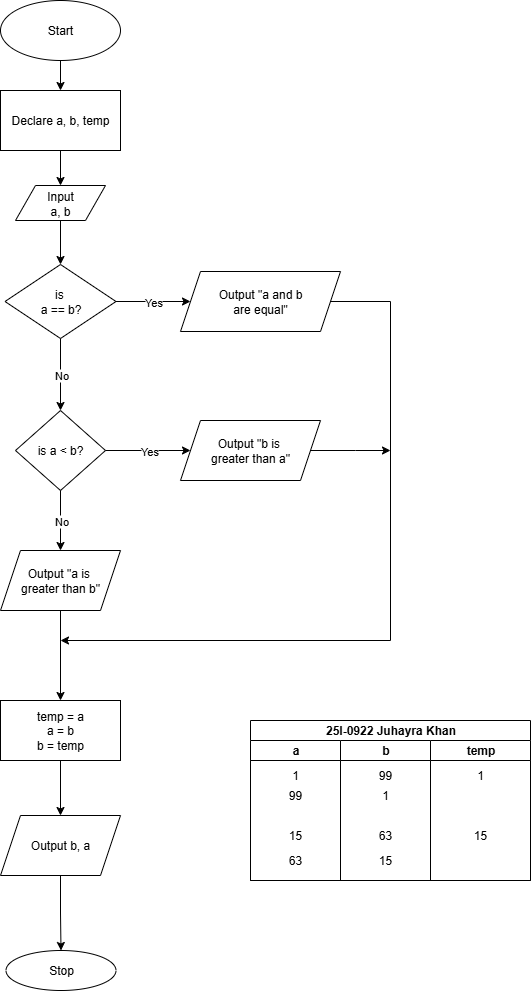

The diagram above was exported from draw.io. Its source (the exported page's mxGraphModel, read from the mxfile embedded in the PNG):
<mxGraphModel dx="1783" dy="971" grid="1" gridSize="10" guides="1" tooltips="1" connect="1" arrows="1" fold="1" page="1" pageScale="1" pageWidth="850" pageHeight="1100" math="0" shadow="0">
  <root>
    <mxCell id="0" />
    <mxCell id="1" parent="0" />
    <mxCell id="CZeUNOJutIiSdQPI-fvc-3" style="edgeStyle=orthogonalEdgeStyle;rounded=0;orthogonalLoop=1;jettySize=auto;html=1;entryX=0.5;entryY=0;entryDx=0;entryDy=0;" edge="1" parent="1" source="CZeUNOJutIiSdQPI-fvc-1" target="CZeUNOJutIiSdQPI-fvc-2">
      <mxGeometry relative="1" as="geometry" />
    </mxCell>
    <mxCell id="CZeUNOJutIiSdQPI-fvc-1" value="Start" style="ellipse;whiteSpace=wrap;html=1;" vertex="1" parent="1">
      <mxGeometry x="190" y="40" width="120" height="60" as="geometry" />
    </mxCell>
    <mxCell id="CZeUNOJutIiSdQPI-fvc-5" style="edgeStyle=orthogonalEdgeStyle;rounded=0;orthogonalLoop=1;jettySize=auto;html=1;entryX=0.5;entryY=0;entryDx=0;entryDy=0;" edge="1" parent="1" source="CZeUNOJutIiSdQPI-fvc-12" target="CZeUNOJutIiSdQPI-fvc-4">
      <mxGeometry relative="1" as="geometry" />
    </mxCell>
    <mxCell id="CZeUNOJutIiSdQPI-fvc-2" value="Declare a, b, temp" style="rounded=0;whiteSpace=wrap;html=1;" vertex="1" parent="1">
      <mxGeometry x="190" y="130" width="120" height="60" as="geometry" />
    </mxCell>
    <mxCell id="CZeUNOJutIiSdQPI-fvc-4" value="is&amp;nbsp;&lt;div&gt;a == b?&lt;/div&gt;" style="rhombus;whiteSpace=wrap;html=1;" vertex="1" parent="1">
      <mxGeometry x="194.5" y="304" width="111" height="74" as="geometry" />
    </mxCell>
    <mxCell id="CZeUNOJutIiSdQPI-fvc-6" value="" style="endArrow=classic;html=1;rounded=0;edgeStyle=orthogonalEdgeStyle;exitX=0.5;exitY=1;exitDx=0;exitDy=0;entryX=0.5;entryY=0;entryDx=0;entryDy=0;" edge="1" parent="1" source="CZeUNOJutIiSdQPI-fvc-4" target="CZeUNOJutIiSdQPI-fvc-101">
      <mxGeometry relative="1" as="geometry">
        <mxPoint x="380" y="280" as="sourcePoint" />
        <mxPoint x="280" y="400" as="targetPoint" />
        <Array as="points">
          <mxPoint x="250" y="450" />
        </Array>
      </mxGeometry>
    </mxCell>
    <mxCell id="CZeUNOJutIiSdQPI-fvc-7" value="No" style="edgeLabel;resizable=0;html=1;;align=center;verticalAlign=middle;" connectable="0" vertex="1" parent="CZeUNOJutIiSdQPI-fvc-6">
      <mxGeometry relative="1" as="geometry" />
    </mxCell>
    <mxCell id="CZeUNOJutIiSdQPI-fvc-8" value="" style="endArrow=classic;html=1;rounded=0;edgeStyle=orthogonalEdgeStyle;exitX=1;exitY=0.5;exitDx=0;exitDy=0;entryX=0;entryY=0.5;entryDx=0;entryDy=0;" edge="1" parent="1" source="CZeUNOJutIiSdQPI-fvc-4" target="CZeUNOJutIiSdQPI-fvc-13">
      <mxGeometry relative="1" as="geometry">
        <mxPoint x="361" y="341.5" as="sourcePoint" />
        <mxPoint x="380" y="341" as="targetPoint" />
        <Array as="points" />
      </mxGeometry>
    </mxCell>
    <mxCell id="CZeUNOJutIiSdQPI-fvc-9" value="Yes" style="edgeLabel;resizable=0;html=1;;align=center;verticalAlign=middle;" connectable="0" vertex="1" parent="CZeUNOJutIiSdQPI-fvc-8">
      <mxGeometry relative="1" as="geometry" />
    </mxCell>
    <mxCell id="CZeUNOJutIiSdQPI-fvc-11" value="" style="edgeStyle=orthogonalEdgeStyle;rounded=0;orthogonalLoop=1;jettySize=auto;html=1;entryX=0.5;entryY=0;entryDx=0;entryDy=0;" edge="1" parent="1" source="CZeUNOJutIiSdQPI-fvc-2" target="CZeUNOJutIiSdQPI-fvc-12">
      <mxGeometry relative="1" as="geometry">
        <mxPoint x="250" y="190" as="sourcePoint" />
        <mxPoint x="250" y="315" as="targetPoint" />
      </mxGeometry>
    </mxCell>
    <mxCell id="CZeUNOJutIiSdQPI-fvc-12" value="Input&lt;div&gt;a, b&lt;/div&gt;" style="shape=parallelogram;perimeter=parallelogramPerimeter;whiteSpace=wrap;html=1;fixedSize=1;" vertex="1" parent="1">
      <mxGeometry x="205" y="225" width="90" height="35" as="geometry" />
    </mxCell>
    <mxCell id="CZeUNOJutIiSdQPI-fvc-115" style="edgeStyle=orthogonalEdgeStyle;rounded=0;orthogonalLoop=1;jettySize=auto;html=1;" edge="1" parent="1" source="CZeUNOJutIiSdQPI-fvc-13">
      <mxGeometry relative="1" as="geometry">
        <mxPoint x="250" y="680" as="targetPoint" />
        <Array as="points">
          <mxPoint x="580" y="341" />
          <mxPoint x="580" y="680" />
          <mxPoint x="250" y="680" />
        </Array>
      </mxGeometry>
    </mxCell>
    <mxCell id="CZeUNOJutIiSdQPI-fvc-13" value="Output &quot;a and b&lt;div&gt;are equal&lt;span style=&quot;background-color: transparent; color: light-dark(rgb(0, 0, 0), rgb(255, 255, 255));&quot;&gt;&quot;&lt;/span&gt;&lt;/div&gt;" style="shape=parallelogram;perimeter=parallelogramPerimeter;whiteSpace=wrap;html=1;fixedSize=1;" vertex="1" parent="1">
      <mxGeometry x="370" y="311" width="160" height="60" as="geometry" />
    </mxCell>
    <mxCell id="CZeUNOJutIiSdQPI-fvc-101" value="is a &amp;lt; b?" style="rhombus;whiteSpace=wrap;html=1;" vertex="1" parent="1">
      <mxGeometry x="205" y="450" width="90" height="80" as="geometry" />
    </mxCell>
    <mxCell id="CZeUNOJutIiSdQPI-fvc-107" value="" style="endArrow=classic;html=1;rounded=0;exitX=1;exitY=0.5;exitDx=0;exitDy=0;" edge="1" parent="1" source="CZeUNOJutIiSdQPI-fvc-101" target="CZeUNOJutIiSdQPI-fvc-106">
      <mxGeometry relative="1" as="geometry">
        <mxPoint x="295" y="490" as="sourcePoint" />
        <mxPoint x="370" y="490" as="targetPoint" />
      </mxGeometry>
    </mxCell>
    <mxCell id="CZeUNOJutIiSdQPI-fvc-108" value="Yes" style="edgeLabel;resizable=0;html=1;;align=center;verticalAlign=middle;" connectable="0" vertex="1" parent="CZeUNOJutIiSdQPI-fvc-107">
      <mxGeometry relative="1" as="geometry" />
    </mxCell>
    <mxCell id="CZeUNOJutIiSdQPI-fvc-116" style="edgeStyle=orthogonalEdgeStyle;rounded=0;orthogonalLoop=1;jettySize=auto;html=1;" edge="1" parent="1" source="CZeUNOJutIiSdQPI-fvc-106">
      <mxGeometry relative="1" as="geometry">
        <mxPoint x="580" y="490" as="targetPoint" />
      </mxGeometry>
    </mxCell>
    <mxCell id="CZeUNOJutIiSdQPI-fvc-106" value="Output &quot;b is&amp;nbsp;&lt;div&gt;greater than a&quot;&lt;/div&gt;" style="shape=parallelogram;perimeter=parallelogramPerimeter;whiteSpace=wrap;html=1;fixedSize=1;" vertex="1" parent="1">
      <mxGeometry x="370" y="460" width="140" height="60" as="geometry" />
    </mxCell>
    <mxCell id="CZeUNOJutIiSdQPI-fvc-113" value="" style="endArrow=classic;html=1;rounded=0;edgeStyle=orthogonalEdgeStyle;exitX=0.5;exitY=1;exitDx=0;exitDy=0;entryX=0.5;entryY=0;entryDx=0;entryDy=0;" edge="1" parent="1" source="CZeUNOJutIiSdQPI-fvc-101" target="CZeUNOJutIiSdQPI-fvc-112">
      <mxGeometry relative="1" as="geometry">
        <mxPoint x="250" y="530" as="sourcePoint" />
        <mxPoint x="250" y="590" as="targetPoint" />
        <Array as="points" />
      </mxGeometry>
    </mxCell>
    <mxCell id="CZeUNOJutIiSdQPI-fvc-114" value="No" style="edgeLabel;resizable=0;html=1;;align=center;verticalAlign=middle;" connectable="0" vertex="1" parent="CZeUNOJutIiSdQPI-fvc-113">
      <mxGeometry relative="1" as="geometry" />
    </mxCell>
    <mxCell id="CZeUNOJutIiSdQPI-fvc-112" value="Output &quot;a is&amp;nbsp;&lt;div&gt;greater than b&quot;&lt;/div&gt;" style="shape=parallelogram;perimeter=parallelogramPerimeter;whiteSpace=wrap;html=1;fixedSize=1;" vertex="1" parent="1">
      <mxGeometry x="190" y="590" width="120" height="60" as="geometry" />
    </mxCell>
    <mxCell id="CZeUNOJutIiSdQPI-fvc-119" value="" style="edgeStyle=orthogonalEdgeStyle;rounded=0;orthogonalLoop=1;jettySize=auto;html=1;" edge="1" parent="1" source="CZeUNOJutIiSdQPI-fvc-112" target="CZeUNOJutIiSdQPI-fvc-118">
      <mxGeometry relative="1" as="geometry">
        <mxPoint x="250" y="760" as="targetPoint" />
        <mxPoint x="250" y="650" as="sourcePoint" />
      </mxGeometry>
    </mxCell>
    <mxCell id="CZeUNOJutIiSdQPI-fvc-121" style="edgeStyle=orthogonalEdgeStyle;rounded=0;orthogonalLoop=1;jettySize=auto;html=1;entryX=0.5;entryY=0;entryDx=0;entryDy=0;" edge="1" parent="1" source="CZeUNOJutIiSdQPI-fvc-137" target="CZeUNOJutIiSdQPI-fvc-120">
      <mxGeometry relative="1" as="geometry" />
    </mxCell>
    <mxCell id="CZeUNOJutIiSdQPI-fvc-118" value="temp = a&lt;div&gt;a = b&lt;/div&gt;&lt;div&gt;b = temp&lt;/div&gt;" style="rounded=0;whiteSpace=wrap;html=1;" vertex="1" parent="1">
      <mxGeometry x="190" y="740" width="120" height="60" as="geometry" />
    </mxCell>
    <mxCell id="CZeUNOJutIiSdQPI-fvc-120" value="Stop" style="ellipse;whiteSpace=wrap;html=1;" vertex="1" parent="1">
      <mxGeometry x="195.5" y="990" width="110" height="40" as="geometry" />
    </mxCell>
    <mxCell id="CZeUNOJutIiSdQPI-fvc-122" value="25I-0922 Juhayra Khan" style="swimlane;childLayout=stackLayout;resizeParent=1;resizeParentMax=0;startSize=20;html=1;" vertex="1" parent="1">
      <mxGeometry x="440" y="760" width="280" height="160" as="geometry" />
    </mxCell>
    <mxCell id="CZeUNOJutIiSdQPI-fvc-123" value="a" style="swimlane;startSize=20;html=1;" vertex="1" parent="CZeUNOJutIiSdQPI-fvc-122">
      <mxGeometry y="20" width="90" height="140" as="geometry" />
    </mxCell>
    <mxCell id="CZeUNOJutIiSdQPI-fvc-126" value="1" style="text;strokeColor=none;align=center;fillColor=none;html=1;verticalAlign=middle;whiteSpace=wrap;rounded=0;" vertex="1" parent="CZeUNOJutIiSdQPI-fvc-123">
      <mxGeometry x="15" y="20" width="60" height="30" as="geometry" />
    </mxCell>
    <mxCell id="CZeUNOJutIiSdQPI-fvc-129" value="99" style="text;strokeColor=none;align=center;fillColor=none;html=1;verticalAlign=middle;whiteSpace=wrap;rounded=0;" vertex="1" parent="CZeUNOJutIiSdQPI-fvc-123">
      <mxGeometry x="15" y="40" width="60" height="30" as="geometry" />
    </mxCell>
    <mxCell id="CZeUNOJutIiSdQPI-fvc-131" value="15" style="text;strokeColor=none;align=center;fillColor=none;html=1;verticalAlign=middle;whiteSpace=wrap;rounded=0;" vertex="1" parent="CZeUNOJutIiSdQPI-fvc-123">
      <mxGeometry x="15" y="80" width="60" height="30" as="geometry" />
    </mxCell>
    <mxCell id="CZeUNOJutIiSdQPI-fvc-133" value="63" style="text;strokeColor=none;align=center;fillColor=none;html=1;verticalAlign=middle;whiteSpace=wrap;rounded=0;" vertex="1" parent="CZeUNOJutIiSdQPI-fvc-123">
      <mxGeometry x="15" y="105" width="60" height="30" as="geometry" />
    </mxCell>
    <mxCell id="CZeUNOJutIiSdQPI-fvc-124" value="b" style="swimlane;startSize=20;html=1;" vertex="1" parent="CZeUNOJutIiSdQPI-fvc-122">
      <mxGeometry x="90" y="20" width="90" height="140" as="geometry" />
    </mxCell>
    <mxCell id="CZeUNOJutIiSdQPI-fvc-127" value="99" style="text;strokeColor=none;align=center;fillColor=none;html=1;verticalAlign=middle;whiteSpace=wrap;rounded=0;" vertex="1" parent="CZeUNOJutIiSdQPI-fvc-124">
      <mxGeometry x="15" y="20" width="60" height="30" as="geometry" />
    </mxCell>
    <mxCell id="CZeUNOJutIiSdQPI-fvc-130" value="1" style="text;strokeColor=none;align=center;fillColor=none;html=1;verticalAlign=middle;whiteSpace=wrap;rounded=0;" vertex="1" parent="CZeUNOJutIiSdQPI-fvc-124">
      <mxGeometry x="15" y="40" width="60" height="30" as="geometry" />
    </mxCell>
    <mxCell id="CZeUNOJutIiSdQPI-fvc-132" value="63" style="text;strokeColor=none;align=center;fillColor=none;html=1;verticalAlign=middle;whiteSpace=wrap;rounded=0;" vertex="1" parent="CZeUNOJutIiSdQPI-fvc-124">
      <mxGeometry x="15" y="80" width="60" height="30" as="geometry" />
    </mxCell>
    <mxCell id="CZeUNOJutIiSdQPI-fvc-134" value="15" style="text;strokeColor=none;align=center;fillColor=none;html=1;verticalAlign=middle;whiteSpace=wrap;rounded=0;" vertex="1" parent="CZeUNOJutIiSdQPI-fvc-124">
      <mxGeometry x="15" y="105" width="60" height="30" as="geometry" />
    </mxCell>
    <mxCell id="CZeUNOJutIiSdQPI-fvc-125" value="temp" style="swimlane;startSize=20;html=1;" vertex="1" parent="CZeUNOJutIiSdQPI-fvc-122">
      <mxGeometry x="180" y="20" width="100" height="140" as="geometry" />
    </mxCell>
    <mxCell id="CZeUNOJutIiSdQPI-fvc-128" value="1" style="text;strokeColor=none;align=center;fillColor=none;html=1;verticalAlign=middle;whiteSpace=wrap;rounded=0;" vertex="1" parent="CZeUNOJutIiSdQPI-fvc-125">
      <mxGeometry x="20" y="20" width="60" height="30" as="geometry" />
    </mxCell>
    <mxCell id="CZeUNOJutIiSdQPI-fvc-135" value="15" style="text;strokeColor=none;align=center;fillColor=none;html=1;verticalAlign=middle;whiteSpace=wrap;rounded=0;" vertex="1" parent="CZeUNOJutIiSdQPI-fvc-125">
      <mxGeometry x="20" y="80" width="60" height="30" as="geometry" />
    </mxCell>
    <mxCell id="CZeUNOJutIiSdQPI-fvc-136" value="" style="edgeStyle=orthogonalEdgeStyle;rounded=0;orthogonalLoop=1;jettySize=auto;html=1;entryX=0.5;entryY=0;entryDx=0;entryDy=0;" edge="1" parent="1" source="CZeUNOJutIiSdQPI-fvc-118" target="CZeUNOJutIiSdQPI-fvc-137">
      <mxGeometry relative="1" as="geometry">
        <mxPoint x="250" y="800" as="sourcePoint" />
        <mxPoint x="251" y="990" as="targetPoint" />
      </mxGeometry>
    </mxCell>
    <mxCell id="CZeUNOJutIiSdQPI-fvc-137" value="Output b, a" style="shape=parallelogram;perimeter=parallelogramPerimeter;whiteSpace=wrap;html=1;fixedSize=1;" vertex="1" parent="1">
      <mxGeometry x="190" y="855" width="120" height="60" as="geometry" />
    </mxCell>
  </root>
</mxGraphModel>